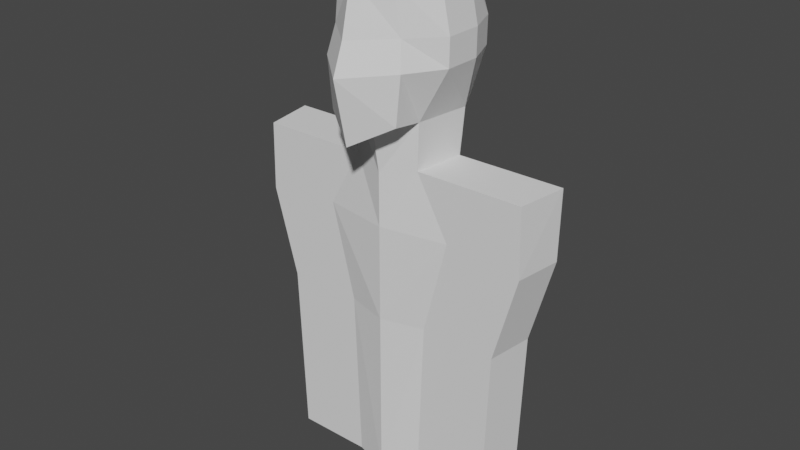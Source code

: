 # Source: human.blend  (saved by Blender 2.80.75; exported with 4.5.12 LTS)
import bpy
from mathutils import Matrix  # noqa: F401  (used for matrix-valued properties, if any)

bpy.ops.wm.read_factory_settings(use_empty=True)
scene = bpy.context.scene
scene.name = 'Scene'

# ---- collections
col_collection = bpy.data.collections.new('Collection'); scene.collection.children.link(col_collection)

# ---- world
world_world = bpy.data.worlds.new('World'); scene.world = world_world
world_world.use_nodes = True; world_world.node_tree.nodes.clear()
_N = world_world.node_tree.nodes; _L = world_world.node_tree.links
n0 = _N.new('ShaderNodeOutputWorld'); n0.name = 'World Output'; n0.location = (300, 300)
n1 = _N.new('ShaderNodeBackground'); n1.name = 'Background'; n1.location = (10, 300)
n1.inputs[0].default_value = (0.05088, 0.05088, 0.05088, 1.0)
_L.new(n1.outputs[0], n0.inputs[0])
n0.is_active_output = True
world_world.color = (0.05088, 0.05088, 0.05088)
world_world.use_sun_shadow = False
world_world.sun_shadow_jitter_overblur = 0.0

# ---- meshes
me_cube_002 = bpy.data.meshes.new('Cube.002')
me_cube_002.from_pydata([(0.6445, -0.8631, -0.3333), (0.568, -0.7617, 0.102), (0.7584, 0.8592, -0.3333), (0.7644, 0.8592, 0.102), (0.5656, -0.8631, -1.096), (0.4576, -0.7937, 0.8177), (0.5454, 0.7998, -1.096), (0.5716, 0.7735, 0.8359), (0.0, 0.9506, -1.146), (0.0, 0.9327, 0.9371), (0.0, -1.219, -1.404), (-0.002478, -1.068, 0.8792), (0.0, -1.257, 0.08465), (0.0, -1.441, -0.3835), (0.0, 1.237, 0.1112), (0.0, 1.234, -0.3242), (0.5687, -0.3815, -1.159), (0.696, 0.4846, -1.148), (0.7995, 0.3069, 1.0), (0.7995, -0.2904, 1.0), (0.0, 0.3069, 1.211), (0.0, -0.2904, 1.211), (0.0, 0.6748, -1.409), (0.0, -0.6713, -1.388), (0.9863, 0.3069, -0.3333), (0.9863, -0.2904, -0.3333), (0.9923, 0.3069, 0.102), (0.9923, -0.2904, 0.102), (0.5443, -0.3815, -1.888), (0.0, 0.9327, 0.9371), (0.665, 0.4275, -1.877), (0.0, 0.7502, -2.118), (0.0, -0.566, -1.999), (1.078, 0.6363, -2.853), (0.0, 0.9589, -2.853), (0.0, -0.566, -2.853), (1.078, -0.3815, -2.853), (2.276, -0.3815, -1.888), (2.397, 0.4275, -1.877), (2.301, -0.3815, -2.985), (2.397, 0.3921, -2.985), (0.5877, 0.6363, -7.223), (0.0, 0.9589, -7.223), (0.0, -0.566, -7.223), (0.5877, -0.3815, -7.223), (1.811, -0.3815, -7.223), (1.907, 0.3921, -7.223), (0.0, -0.566, -4.402), (0.6884, -0.3815, -4.402), (2.007, 0.3921, -4.402), (0.6884, 0.6363, -4.402), (0.0, 0.9589, -4.402), (1.911, -0.3815, -4.402)], [], [(25, 27, 1, 0), (14, 9, 7, 3), (27, 19, 5, 1), (16, 25, 0, 4), (23, 16, 4, 10), (0, 1, 12, 13), (19, 21, 11, 5), (8, 15, 2, 6), (1, 5, 11, 12), (4, 0, 13, 10), (15, 14, 3, 2), (7, 9, 20, 18), (18, 20, 21, 19), (8, 6, 17, 22), (17, 16, 28, 30), (6, 2, 24, 17), (17, 24, 25, 16), (3, 7, 18, 26), (26, 18, 19, 27), (2, 3, 26, 24), (24, 26, 27, 25), (32, 31, 34, 35), (16, 23, 32, 28), (23, 22, 31, 32), (22, 17, 30, 31), (50, 49, 46, 41), (48, 47, 43, 44), (31, 30, 33, 34), (28, 32, 35, 36), (38, 37, 39, 40), (33, 30, 38, 40), (30, 28, 37, 38), (28, 36, 39, 37), (42, 41, 44, 43), (44, 41, 46, 45), (47, 51, 42, 43), (52, 48, 44, 45), (51, 50, 41, 42), (49, 52, 45, 46), (40, 39, 52, 49), (34, 33, 50, 51), (39, 36, 48, 52), (35, 34, 51, 47), (36, 35, 47, 48), (33, 40, 49, 50)])
_uv = me_cube_002.uv_layers.new(name='UVMap')
_uv.uv.foreach_set('vector', [0.4583, 0.6667, 0.5128, 0.6667, 0.5128, 0.75, 0.4583, 0.75, 0.5128, 0.375, 0.625, 0.375, 0.625, 0.5, 0.5128, 0.5, 0.5128, 0.6667, 0.625, 0.6667, 0.625, 0.75, 0.5128, 0.75, 0.375, 0.6667, 0.4583, 0.6667, 0.4583, 0.75, 0.375, 0.75, 0.25, 0.6667, 0.375, 0.6667, 0.375, 0.75, 0.25, 0.75, 0.4583, 0.75, 0.5128, 0.75, 0.5128, 0.875, 0.4583, 0.875, 0.625, 0.6667, 0.75, 0.6667, 0.75, 0.75, 0.625, 0.75, 0.375, 0.375, 0.4583, 0.375, 0.4583, 0.5, 0.375, 0.5, 0.5128, 0.75, 0.625, 0.75, 0.625, 0.875, 0.5128, 0.875, 0.375, 0.75, 0.4583, 0.75, 0.4583, 0.875, 0.375, 0.875, 0.4583, 0.375, 0.5128, 0.375, 0.5128, 0.5, 0.4583, 0.5, 0.625, 0.5, 0.75, 0.5, 0.75, 0.5833, 0.625, 0.5833, 0.625, 0.5833, 0.75, 0.5833, 0.75, 0.6667, 0.625, 0.6667, 0.25, 0.5, 0.375, 0.5, 0.375, 0.5833, 0.25, 0.5833, 0.375, 0.5833, 0.375, 0.6667, 0.375, 0.6667, 0.375, 0.5833, 0.375, 0.5, 0.4583, 0.5, 0.4583, 0.5833, 0.375, 0.5833, 0.375, 0.5833, 0.4583, 0.5833, 0.4583, 0.6667, 0.375, 0.6667, 0.5128, 0.5, 0.625, 0.5, 0.625, 0.5833, 0.5128, 0.5833, 0.5128, 0.5833, 0.625, 0.5833, 0.625, 0.6667, 0.5128, 0.6667, 0.4583, 0.5, 0.5128, 0.5, 0.5128, 0.5833, 0.4583, 0.5833, 0.4583, 0.5833, 0.5128, 0.5833, 0.5128, 0.6667, 0.4583, 0.6667, 0.0, 0.0, 0.0, 0.0, 0.0, 0.0, 0.0, 0.0, 0.375, 0.6667, 0.25, 0.6667, 0.25, 0.6667, 0.375, 0.6667, 0.0, 0.0, 0.0, 0.0, 0.0, 0.0, 0.0, 0.0, 0.25, 0.5833, 0.375, 0.5833, 0.375, 0.5833, 0.25, 0.5833, 0.375, 0.5833, 0.375, 0.5833, 0.375, 0.5833, 0.375, 0.5833, 0.375, 0.6667, 0.25, 0.6667, 0.25, 0.6667, 0.375, 0.6667, 0.25, 0.5833, 0.375, 0.5833, 0.375, 0.5833, 0.25, 0.5833, 0.375, 0.6667, 0.25, 0.6667, 0.25, 0.6667, 0.375, 0.6667, 0.375, 0.5833, 0.375, 0.6667, 0.375, 0.6667, 0.375, 0.5833, 0.375, 0.5833, 0.375, 0.5833, 0.375, 0.5833, 0.375, 0.5833, 0.375, 0.5833, 0.375, 0.6667, 0.375, 0.6667, 0.375, 0.5833, 0.375, 0.6667, 0.375, 0.6667, 0.375, 0.6667, 0.375, 0.6667, 0.25, 0.5833, 0.375, 0.5833, 0.375, 0.6667, 0.25, 0.6667, 0.375, 0.6667, 0.375, 0.5833, 0.375, 0.5833, 0.375, 0.6667, 0.0, 0.0, 0.0, 0.0, 0.0, 0.0, 0.0, 0.0, 0.375, 0.6667, 0.375, 0.6667, 0.375, 0.6667, 0.375, 0.6667, 0.25, 0.5833, 0.375, 0.5833, 0.375, 0.5833, 0.25, 0.5833, 0.375, 0.5833, 0.375, 0.6667, 0.375, 0.6667, 0.375, 0.5833, 0.375, 0.5833, 0.375, 0.6667, 0.375, 0.6667, 0.375, 0.5833, 0.25, 0.5833, 0.375, 0.5833, 0.375, 0.5833, 0.25, 0.5833, 0.375, 0.6667, 0.375, 0.6667, 0.375, 0.6667, 0.375, 0.6667, 0.0, 0.0, 0.0, 0.0, 0.0, 0.0, 0.0, 0.0, 0.375, 0.6667, 0.25, 0.6667, 0.25, 0.6667, 0.375, 0.6667, 0.375, 0.5833, 0.375, 0.5833, 0.375, 0.5833, 0.375, 0.5833])
me_cube_002.use_remesh_preserve_volume = False
me_cube_002.use_remesh_preserve_attributes = False
me_cube_002.use_mirror_vertex_groups = False
me_cube_002.update()

# ---- objects
ob_cube = bpy.data.objects.new('Cube', me_cube_002)

# ---- transforms, parenting, visibility, modifiers, constraints
ob_cube.location = (0.0, 0.0, 0.0)
ob_cube.lineart.crease_threshold = 0.0
_m = ob_cube.modifiers.new('Mirror', 'MIRROR')

# ---- collection membership
col_collection.objects.link(ob_cube)

# ---- scene / render settings (as saved in the file)
scene.frame_start = 1; scene.frame_end = 250; scene.frame_set(1)
scene.render.engine = 'BLENDER_EEVEE_NEXT'
scene.cycles.use_denoising = False
scene.cycles.samples = 128
scene.cycles.sampling_pattern = 'TABULATED_SOBOL'
scene.cycles.use_adaptive_sampling = False
scene.cycles.use_light_tree = False
scene.view_settings.view_transform = 'Filmic'
bpy.context.view_layer.update()

# ---- added for rendering (the .blend has no active camera and no usable light): camera, sun
cam_auto = bpy.data.cameras.new('AutoCamera')
cam_auto.lens = 50.0
cam_auto.sensor_width = 36.0
cam_auto.clip_end = 1000.0
ob_auto_camera = bpy.data.objects.new('AutoCamera', cam_auto)
scene.collection.objects.link(ob_auto_camera)
ob_auto_camera.location = (9.3107, -11.2751, 4.4425)
ob_auto_camera.rotation_euler = (1.09748, -7.21219e-08, 0.694738)
scene.camera = ob_auto_camera
light_auto_sun = bpy.data.lights.new('AutoSun', 'SUN')
light_auto_sun.energy = 3.0
light_auto_sun.angle = 0.0523599
ob_auto_sun = bpy.data.objects.new('AutoSun', light_auto_sun)
scene.collection.objects.link(ob_auto_sun)
ob_auto_sun.rotation_euler = (0.872665, 0.174533, 0.523599)
bpy.context.view_layer.update()
